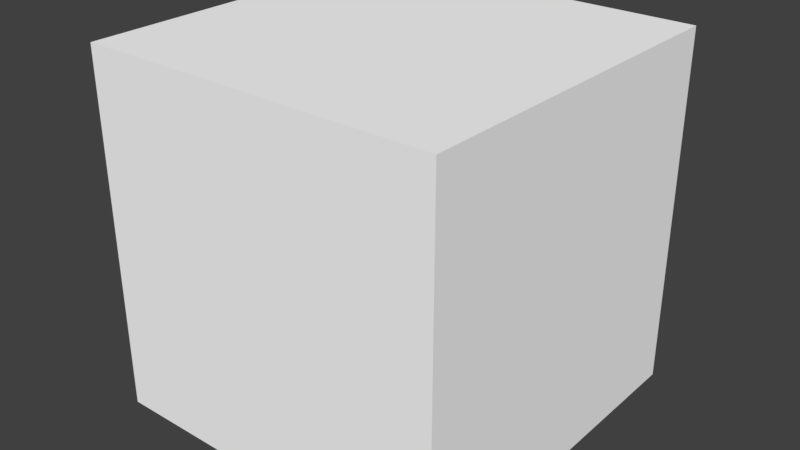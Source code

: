 # Source: Props.blend  (saved by Blender 2.78.0; exported with 4.5.12 LTS)
import bpy
from mathutils import Matrix  # noqa: F401  (used for matrix-valued properties, if any)

bpy.ops.wm.read_factory_settings(use_empty=True)
scene = bpy.context.scene
scene.name = 'Scene'

# ---- collections
col_collection_1 = bpy.data.collections.new('Collection 1'); scene.collection.children.link(col_collection_1)

# ---- materials (node trees are filled in below, after node groups)
mat_wood = bpy.data.materials.new('Wood')
mat_wood.alpha_threshold = 0.0
mat_wood.use_transparent_shadow = False
mat_wood.diffuse_color = (1.0, 1.0, 1.0, 1.0)
mat_wood.roughness = 0.5

# ---- material node trees

# ---- world
world_world = bpy.data.worlds.new('World'); scene.world = world_world
world_world.color = (0.05088, 0.05088, 0.05088)
world_world.use_sun_shadow = False
world_world.sun_shadow_jitter_overblur = 0.0
world_world.cycles.sampling_method = 'MANUAL'

# ---- meshes
me_plank = bpy.data.meshes.new('Plank')
me_plank.from_pydata([(-0.1, -0.025, -0.5), (-0.1, -0.025, 0.5), (-0.1, 0.025, -0.5), (-0.1, 0.025, 0.5), (0.1, -0.025, -0.5), (0.1, -0.025, 0.5), (0.1, 0.025, -0.5), (0.1, 0.025, 0.5)], [], [(0, 1, 3, 2), (2, 3, 7, 6), (6, 7, 5, 4), (4, 5, 1, 0), (2, 6, 4, 0), (7, 3, 1, 5)])
_uv = me_plank.uv_layers.new(name='UVMap')
_uv.uv.foreach_set('vector', [0.7273, 1.0, 0.7273, 0.0, 0.8182, 0.0, 0.8182, 1.0, 0.3636, 1.0, 0.3636, 0.0, 0.7273, 0.0, 0.7273, 1.0, 0.8182, 1.0, 0.8182, 0.0, 0.9091, 0.0, 0.9091, 1.0, 1.626e-07, 1.0, 0.0, 0.0, 0.3636, 0.0, 0.3636, 1.0, 0.9091, 0.4, 0.9091, 0.2, 1.0, 0.2, 1.0, 0.4, 1.0, 0.0, 1.0, 0.2, 0.9091, 0.2, 0.9091, 0.0])
me_plank.materials.append(mat_wood)
me_plank.use_remesh_preserve_volume = False
me_plank.use_remesh_preserve_attributes = False
me_plank.use_mirror_vertex_groups = False
me_plank.update()
me_box = bpy.data.meshes.new('Box')
me_box.from_pydata([(-1.0, -1.0, -1.0), (-1.0, -1.0, 1.0), (-1.0, 1.0, -1.0), (-1.0, 1.0, 1.0), (1.0, -1.0, -1.0), (1.0, -1.0, 1.0), (1.0, 1.0, -1.0), (1.0, 1.0, 1.0)], [], [(0, 1, 3, 2), (2, 3, 7, 6), (6, 7, 5, 4), (4, 5, 1, 0), (2, 6, 4, 0), (7, 3, 1, 5)])
_uv = me_box.uv_layers.new(name='UVMap')
_uv.uv.foreach_set('vector', [1.0, -1.49e-07, 3.874e-07, 0.0, 2.086e-07, -1.0, 1.0, -1.0, 2.98e-08, 1.0, -1.0, 1.0, -1.0, 2.682e-07, -1.192e-07, 8.941e-08, 2.086e-07, -1.49e-07, -1.0, 8.941e-08, -1.0, -1.0, -5.96e-08, -1.0, 3.874e-07, 1.0, 2.086e-07, 1.788e-07, 1.0, 8.941e-08, 1.0, 1.0, 2.0, -2.682e-07, 1.0, -2.682e-07, 1.0, -1.0, 2.0, -1.0, -2.384e-07, 1.0, -1.192e-07, 2.0, -1.0, 2.0, -1.0, 1.0])
me_box.materials.append(mat_wood)
me_box.use_remesh_preserve_volume = False
me_box.use_remesh_preserve_attributes = False
me_box.use_mirror_vertex_groups = False
me_box.update()

# ---- objects
ob_plank = bpy.data.objects.new('Plank', me_plank)
ob_box = bpy.data.objects.new('Box', me_box)

# ---- transforms, parenting, visibility, modifiers, constraints
ob_plank.location = (0.0, 0.0, 0.0)
ob_plank.lineart.crease_threshold = 0.0
ob_box.location = (0.0, 0.0, 0.0)
ob_box.hide_viewport = True
ob_box.lineart.crease_threshold = 0.0

# ---- collection membership
col_collection_1.objects.link(ob_plank)
col_collection_1.objects.link(ob_box)

# ---- scene / render settings (as saved in the file)
scene.frame_start = 1; scene.frame_end = 250; scene.frame_set(1)
scene.render.engine = 'BLENDER_EEVEE_NEXT'
scene.render.resolution_percentage = 50
scene.render.dither_intensity = 0.0
scene.cycles.use_denoising = False
scene.cycles.samples = 128
scene.cycles.sampling_pattern = 'TABULATED_SOBOL'
scene.cycles.light_sampling_threshold = 0.0
scene.cycles.use_adaptive_sampling = False
scene.cycles.use_light_tree = False
scene.cycles.blur_glossy = 0.0
scene.cycles.sample_clamp_indirect = 0.0
scene.view_settings.view_transform = 'Standard'
bpy.context.view_layer.update()

# ---- added for rendering (the .blend has no active camera and no usable light): camera, sun
cam_auto = bpy.data.cameras.new('AutoCamera')
cam_auto.lens = 50.0
cam_auto.sensor_width = 36.0
cam_auto.clip_end = 1000.0
ob_auto_camera = bpy.data.objects.new('AutoCamera', cam_auto)
scene.collection.objects.link(ob_auto_camera)
ob_auto_camera.location = (3.20507, -3.84609, 2.56406)
ob_auto_camera.rotation_euler = (1.09748, -7.21219e-08, 0.694738)
scene.camera = ob_auto_camera
light_auto_sun = bpy.data.lights.new('AutoSun', 'SUN')
light_auto_sun.energy = 3.0
light_auto_sun.angle = 0.0523599
ob_auto_sun = bpy.data.objects.new('AutoSun', light_auto_sun)
scene.collection.objects.link(ob_auto_sun)
ob_auto_sun.rotation_euler = (0.872665, 0.174533, 0.523599)
bpy.context.view_layer.update()
